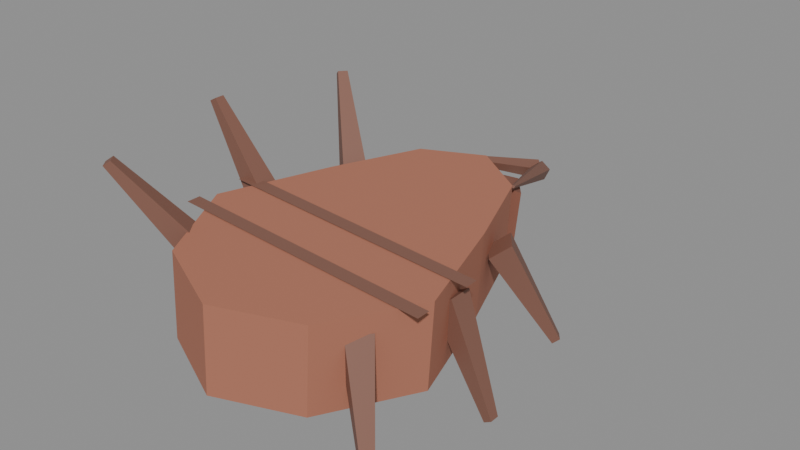 # Source: bedbug.blend  (saved by Blender 4.3.34; exported with 4.5.12 LTS)
import bpy
from mathutils import Matrix  # noqa: F401  (used for matrix-valued properties, if any)

bpy.ops.wm.read_factory_settings(use_empty=True)
scene = bpy.context.scene
scene.name = 'Scene'

# ---- materials (node trees are filled in below, after node groups)
mat_bedbug_body = bpy.data.materials.new('bedbug_body')
mat_bedbug_leg = bpy.data.materials.new('bedbug_leg')
mat_bedbug_head = bpy.data.materials.new('bedbug_head')

# ---- material node trees
mat_bedbug_body.use_nodes = True; mat_bedbug_body.node_tree.nodes.clear()
_N = mat_bedbug_body.node_tree.nodes; _L = mat_bedbug_body.node_tree.links
n0 = _N.new('ShaderNodeBsdfPrincipled'); n0.name = 'Principled BSDF'; n0.location = (10, 300)
n0.inputs[0].default_value = (0.42, 0.16, 0.1, 1.0)
n0.inputs[2].default_value = 0.85
n1 = _N.new('ShaderNodeOutputMaterial'); n1.name = 'Material Output'; n1.location = (300, 300)
_L.new(n0.outputs[0], n1.inputs[0])
n1.is_active_output = True
mat_bedbug_leg.use_nodes = True; mat_bedbug_leg.node_tree.nodes.clear()
_N = mat_bedbug_leg.node_tree.nodes; _L = mat_bedbug_leg.node_tree.links
n0 = _N.new('ShaderNodeBsdfPrincipled'); n0.name = 'Principled BSDF'; n0.location = (10, 300)
n0.inputs[0].default_value = (0.22, 0.1, 0.07, 1.0)
n0.inputs[2].default_value = 0.6
n1 = _N.new('ShaderNodeOutputMaterial'); n1.name = 'Material Output'; n1.location = (300, 300)
_L.new(n0.outputs[0], n1.inputs[0])
n1.is_active_output = True
mat_bedbug_head.use_nodes = True; mat_bedbug_head.node_tree.nodes.clear()
_N = mat_bedbug_head.node_tree.nodes; _L = mat_bedbug_head.node_tree.links
n0 = _N.new('ShaderNodeBsdfPrincipled'); n0.name = 'Principled BSDF'; n0.location = (10, 300)
n0.inputs[0].default_value = (0.3, 0.12, 0.08, 1.0)
n0.inputs[2].default_value = 0.85
n1 = _N.new('ShaderNodeOutputMaterial'); n1.name = 'Material Output'; n1.location = (300, 300)
_L.new(n0.outputs[0], n1.inputs[0])
n1.is_active_output = True

# ---- meshes
me_body = bpy.data.meshes.new('Body')
me_body.from_pydata([(0.0, 0.21, 0.05), (0.06348, 0.1699, 0.05), (0.1027, 0.06489, 0.05), (0.1427, -0.06489, 0.05), (0.08817, -0.1699, 0.05), (1.837e-17, -0.21, 0.05), (-0.08817, -0.1699, 0.05), (-0.1427, -0.06489, 0.05), (-0.1027, 0.06489, 0.05), (-0.06348, 0.1699, 0.05), (0.0, 0.21, -0.05), (0.06348, 0.1699, -0.05), (0.1027, 0.06489, -0.05), (0.1427, -0.06489, -0.05), (0.08817, -0.1699, -0.05), (1.837e-17, -0.21, -0.05), (-0.08817, -0.1699, -0.05), (-0.1427, -0.06489, -0.05), (-0.1027, 0.06489, -0.05), (-0.06348, 0.1699, -0.05), (-0.15, -0.028, 0.051), (0.15, -0.028, 0.051), (0.15, -0.012, 0.051), (-0.15, -0.012, 0.051), (-0.15, -0.098, 0.051), (0.15, -0.098, 0.051), (0.15, -0.082, 0.051), (-0.15, -0.082, 0.051)], [], [(0, 9, 8, 7, 6, 5, 4, 3, 2, 1), (19, 10, 11, 12, 13, 14, 15, 16, 17, 18), (0, 1, 11, 10), (1, 2, 12, 11), (2, 3, 13, 12), (3, 4, 14, 13), (4, 5, 15, 14), (5, 6, 16, 15), (6, 7, 17, 16), (7, 8, 18, 17), (8, 9, 19, 18), (9, 0, 10, 19), (20, 21, 22, 23), (24, 25, 26, 27)])
me_body.polygons.foreach_set('material_index', [0, 0, 0, 0, 0, 0, 0, 0, 0, 0, 0, 0, 1, 1])
me_body.materials.append(mat_bedbug_body)
me_body.materials.append(mat_bedbug_leg)
me_body.update()
me_head = bpy.data.meshes.new('Head')
me_head.from_pydata([(-0.06, 0.0, 0.03), (0.06, 0.0, 0.03), (0.06, 0.0, -0.03), (-0.06, 0.0, -0.03), (0.0, 0.09, 0.0), (-0.002508, 0.1355, 0.01089), (-0.05625, -0.01213, 0.04264), (0.007482, 0.1296, 0.002876), (-0.05459, -0.01311, 0.0413), (0.002198, 0.1278, -0.01008), (-0.05547, -0.01341, 0.03914), (-0.01106, 0.1327, -0.01008), (-0.05768, -0.01261, 0.03914), (-0.01397, 0.1374, 0.002876), (-0.05816, -0.01181, 0.0413), (0.002508, 0.1355, 0.01089), (0.05625, -0.01213, 0.04264), (0.01397, 0.1374, 0.002876), (0.05816, -0.01181, 0.0413), (0.01106, 0.1327, -0.01008), (0.05768, -0.01261, 0.03914), (-0.002198, 0.1278, -0.01008), (0.05547, -0.01341, 0.03914), (-0.007482, 0.1296, 0.002876), (0.05459, -0.01311, 0.0413)], [], [(0, 3, 2, 1), (0, 1, 4), (1, 2, 4), (2, 3, 4), (3, 0, 4), (5, 6, 8, 7), (7, 8, 10, 9), (9, 10, 12, 11), (8, 6, 14, 12, 10), (11, 12, 14, 13), (13, 14, 6, 5), (5, 7, 9, 11, 13), (15, 16, 18, 17), (17, 18, 20, 19), (19, 20, 22, 21), (18, 16, 24, 22, 20), (21, 22, 24, 23), (23, 24, 16, 15), (15, 17, 19, 21, 23)])
me_head.polygons.foreach_set('material_index', [0, 0, 0, 0, 0, 1, 1, 1, 1, 1, 1, 1, 1, 1, 1, 1, 1, 1, 1])
me_head.materials.append(mat_bedbug_head)
me_head.materials.append(mat_bedbug_leg)
me_head.update()
me_leg_l1 = bpy.data.meshes.new('Leg_L1')
me_leg_l1.from_pydata([(0.0, -0.014, 0.014), (0.0, 0.014, 0.014), (0.0, 0.014, -0.014), (0.0, -0.014, -0.014), (0.13, -0.0056, -0.007), (0.13, 0.0056, -0.007), (0.13, 0.0056, -0.0168), (0.13, -0.0056, -0.0168)], [], [(0, 1, 2, 3), (7, 6, 5, 4), (0, 1, 5, 4), (3, 2, 6, 7), (0, 3, 7, 4), (1, 5, 6, 2)])
me_leg_l1.materials.append(mat_bedbug_leg)
me_leg_l1.update()
me_leg_l2 = bpy.data.meshes.new('Leg_L2')
me_leg_l2.from_pydata([(0.0, -0.014, 0.014), (0.0, 0.014, 0.014), (0.0, 0.014, -0.014), (0.0, -0.014, -0.014), (0.13, -0.0056, -0.007), (0.13, 0.0056, -0.007), (0.13, 0.0056, -0.0168), (0.13, -0.0056, -0.0168)], [], [(0, 1, 2, 3), (7, 6, 5, 4), (0, 1, 5, 4), (3, 2, 6, 7), (0, 3, 7, 4), (1, 5, 6, 2)])
me_leg_l2.materials.append(mat_bedbug_leg)
me_leg_l2.update()
me_leg_l3 = bpy.data.meshes.new('Leg_L3')
me_leg_l3.from_pydata([(0.0, -0.014, 0.014), (0.0, 0.014, 0.014), (0.0, 0.014, -0.014), (0.0, -0.014, -0.014), (0.13, -0.0056, -0.007), (0.13, 0.0056, -0.007), (0.13, 0.0056, -0.0168), (0.13, -0.0056, -0.0168)], [], [(0, 1, 2, 3), (7, 6, 5, 4), (0, 1, 5, 4), (3, 2, 6, 7), (0, 3, 7, 4), (1, 5, 6, 2)])
me_leg_l3.materials.append(mat_bedbug_leg)
me_leg_l3.update()
me_leg_r1 = bpy.data.meshes.new('Leg_R1')
me_leg_r1.from_pydata([(0.0, -0.014, 0.014), (0.0, 0.014, 0.014), (0.0, 0.014, -0.014), (0.0, -0.014, -0.014), (0.13, -0.0056, -0.007), (0.13, 0.0056, -0.007), (0.13, 0.0056, -0.0168), (0.13, -0.0056, -0.0168)], [], [(0, 1, 2, 3), (7, 6, 5, 4), (0, 1, 5, 4), (3, 2, 6, 7), (0, 3, 7, 4), (1, 5, 6, 2)])
me_leg_r1.materials.append(mat_bedbug_leg)
me_leg_r1.update()
me_leg_r2 = bpy.data.meshes.new('Leg_R2')
me_leg_r2.from_pydata([(0.0, -0.014, 0.014), (0.0, 0.014, 0.014), (0.0, 0.014, -0.014), (0.0, -0.014, -0.014), (0.13, -0.0056, -0.007), (0.13, 0.0056, -0.007), (0.13, 0.0056, -0.0168), (0.13, -0.0056, -0.0168)], [], [(0, 1, 2, 3), (7, 6, 5, 4), (0, 1, 5, 4), (3, 2, 6, 7), (0, 3, 7, 4), (1, 5, 6, 2)])
me_leg_r2.materials.append(mat_bedbug_leg)
me_leg_r2.update()
me_leg_r3 = bpy.data.meshes.new('Leg_R3')
me_leg_r3.from_pydata([(0.0, -0.014, 0.014), (0.0, 0.014, 0.014), (0.0, 0.014, -0.014), (0.0, -0.014, -0.014), (0.13, -0.0056, -0.007), (0.13, 0.0056, -0.007), (0.13, 0.0056, -0.0168), (0.13, -0.0056, -0.0168)], [], [(0, 1, 2, 3), (7, 6, 5, 4), (0, 1, 5, 4), (3, 2, 6, 7), (0, 3, 7, 4), (1, 5, 6, 2)])
me_leg_r3.materials.append(mat_bedbug_leg)
me_leg_r3.update()

# ---- objects
ob_bedbug = bpy.data.objects.new('Bedbug', None)
ob_body = bpy.data.objects.new('Body', me_body)
ob_head = bpy.data.objects.new('Head', me_head)
ob_leg_l1 = bpy.data.objects.new('Leg_L1', me_leg_l1)
ob_leg_l2 = bpy.data.objects.new('Leg_L2', me_leg_l2)
ob_leg_l3 = bpy.data.objects.new('Leg_L3', me_leg_l3)
ob_leg_r1 = bpy.data.objects.new('Leg_R1', me_leg_r1)
ob_leg_r2 = bpy.data.objects.new('Leg_R2', me_leg_r2)
ob_leg_r3 = bpy.data.objects.new('Leg_R3', me_leg_r3)

# ---- transforms, parenting, visibility, modifiers, constraints
ob_bedbug.location = (0.0, 0.0, 0.0)
ob_body.parent = ob_bedbug
ob_body.location = (0.0, -0.01, 0.1575)
ob_body.rotation_euler = (0.0, 0.06545, 0.0)
ob_head.parent = ob_body
ob_head.location = (0.0, 0.1932, 0.0)
ob_head.rotation_euler = (-0.05818, 0.0, 0.0)
ob_leg_l1.parent = ob_body
ob_leg_l1.location = (-0.1, 0.1, 0.02)
ob_leg_l1.rotation_euler = (0.0, 0.9119, -0.6475)
ob_leg_l1.scale = (-1.0, 1.0, 1.0)
ob_leg_l2.parent = ob_body
ob_leg_l2.location = (-0.12, -0.01, 0.02)
ob_leg_l2.rotation_euler = (0.0, 0.9948, 0.0)
ob_leg_l2.scale = (-1.0, 1.0, 1.0)
ob_leg_l3.parent = ob_body
ob_leg_l3.location = (-0.1, -0.12, 0.02)
ob_leg_l3.rotation_euler = (0.0, 0.9119, 0.6475)
ob_leg_l3.scale = (-1.0, 1.0, 1.0)
ob_leg_r1.parent = ob_body
ob_leg_r1.location = (0.1, 0.1, 0.02)
ob_leg_r1.rotation_euler = (0.0, 0.9119, 0.6475)
ob_leg_r2.parent = ob_body
ob_leg_r2.location = (0.12, -0.01, 0.02)
ob_leg_r2.rotation_euler = (0.0, 0.9948, 0.0)
ob_leg_r3.parent = ob_body
ob_leg_r3.location = (0.1, -0.12, 0.02)
ob_leg_r3.rotation_euler = (0.0, 0.9119, -0.6475)

# ---- collection membership
scene.collection.objects.link(ob_bedbug)
scene.collection.objects.link(ob_body)
scene.collection.objects.link(ob_head)
scene.collection.objects.link(ob_leg_l1)
scene.collection.objects.link(ob_leg_l2)
scene.collection.objects.link(ob_leg_l3)
scene.collection.objects.link(ob_leg_r1)
scene.collection.objects.link(ob_leg_r2)
scene.collection.objects.link(ob_leg_r3)

# ---- scene / render settings (as saved in the file)
scene.frame_start = 1; scene.frame_end = 250; scene.frame_set(1)
scene.render.engine = 'BLENDER_EEVEE_NEXT'
bpy.context.view_layer.update()

# ---- added for rendering (the .blend has no active camera and no usable light): camera, sun + grey world if the file has none
cam_auto = bpy.data.cameras.new('AutoCamera')
cam_auto.lens = 50.0
cam_auto.sensor_width = 36.0
cam_auto.clip_end = 1000.0
ob_auto_camera = bpy.data.objects.new('AutoCamera', cam_auto)
scene.collection.objects.link(ob_auto_camera)
ob_auto_camera.location = (0.66459, -0.745971, 0.708376)
ob_auto_camera.rotation_euler = (1.09748, -7.21219e-08, 0.694738)
scene.camera = ob_auto_camera
light_auto_sun = bpy.data.lights.new('AutoSun', 'SUN')
light_auto_sun.energy = 3.0
light_auto_sun.angle = 0.0523599
ob_auto_sun = bpy.data.objects.new('AutoSun', light_auto_sun)
scene.collection.objects.link(ob_auto_sun)
ob_auto_sun.rotation_euler = (0.872665, 0.174533, 0.523599)
if scene.world is None:
    world_auto = bpy.data.worlds.new('AutoWorld')
    world_auto.color = (0.3, 0.3, 0.3)
    scene.world = world_auto
bpy.context.view_layer.update()
